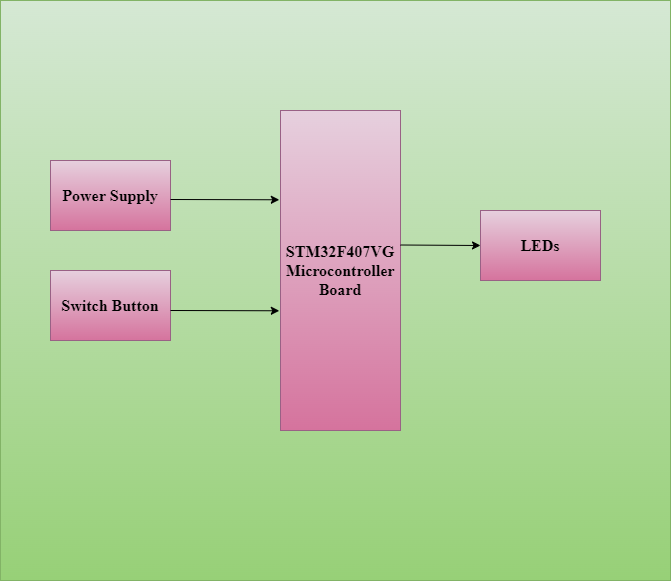

The diagram above was exported from draw.io. Its source (the exported page's mxGraphModel, read from the mxfile embedded in the PNG):
<mxGraphModel dx="1038" dy="547" grid="1" gridSize="10" guides="1" tooltips="1" connect="1" arrows="1" fold="1" page="1" pageScale="1" pageWidth="850" pageHeight="1100" math="0" shadow="0">
  <root>
    <mxCell id="0" />
    <mxCell id="1" parent="0" />
    <mxCell id="e4OsqimBMi3jAq2TmBI6-1" value="" style="rounded=0;whiteSpace=wrap;html=1;fontFamily=Times New Roman;fontSize=16;fillColor=#d5e8d4;strokeColor=#82b366;gradientColor=#97d077;" vertex="1" parent="1">
      <mxGeometry x="80" y="10" width="670" height="580" as="geometry" />
    </mxCell>
    <mxCell id="e4OsqimBMi3jAq2TmBI6-2" value="&lt;b&gt;Power Supply&lt;/b&gt;" style="rounded=0;whiteSpace=wrap;html=1;fontFamily=Times New Roman;fontSize=16;fillColor=#e6d0de;gradientColor=#d5739d;strokeColor=#996185;" vertex="1" parent="1">
      <mxGeometry x="130" y="170" width="120" height="70" as="geometry" />
    </mxCell>
    <mxCell id="e4OsqimBMi3jAq2TmBI6-3" value="&lt;b&gt;Switch Button&lt;/b&gt;" style="rounded=0;whiteSpace=wrap;html=1;fontFamily=Times New Roman;fontSize=16;fillColor=#e6d0de;gradientColor=#d5739d;strokeColor=#996185;" vertex="1" parent="1">
      <mxGeometry x="130" y="280" width="120" height="70" as="geometry" />
    </mxCell>
    <mxCell id="e4OsqimBMi3jAq2TmBI6-4" value="&lt;b&gt;STM32F407VG&lt;br&gt;Microcontroller&lt;br&gt;Board&lt;/b&gt;" style="rounded=0;whiteSpace=wrap;html=1;fontFamily=Times New Roman;fontSize=16;fillColor=#e6d0de;gradientColor=#d5739d;strokeColor=#996185;" vertex="1" parent="1">
      <mxGeometry x="360" y="120" width="120" height="320" as="geometry" />
    </mxCell>
    <mxCell id="e4OsqimBMi3jAq2TmBI6-5" value="" style="endArrow=classic;html=1;rounded=0;fontFamily=Times New Roman;fontSize=16;entryX=-0.01;entryY=0.279;entryDx=0;entryDy=0;entryPerimeter=0;" edge="1" parent="1" target="e4OsqimBMi3jAq2TmBI6-4">
      <mxGeometry width="50" height="50" relative="1" as="geometry">
        <mxPoint x="250" y="209" as="sourcePoint" />
        <mxPoint x="450" y="250" as="targetPoint" />
      </mxGeometry>
    </mxCell>
    <mxCell id="e4OsqimBMi3jAq2TmBI6-6" value="" style="endArrow=classic;html=1;rounded=0;fontFamily=Times New Roman;fontSize=16;entryX=-0.01;entryY=0.279;entryDx=0;entryDy=0;entryPerimeter=0;" edge="1" parent="1">
      <mxGeometry width="50" height="50" relative="1" as="geometry">
        <mxPoint x="250" y="320" as="sourcePoint" />
        <mxPoint x="358.79999999999995" y="320.28" as="targetPoint" />
      </mxGeometry>
    </mxCell>
    <mxCell id="e4OsqimBMi3jAq2TmBI6-8" value="&lt;b&gt;LEDs&lt;/b&gt;" style="rounded=0;whiteSpace=wrap;html=1;fontFamily=Times New Roman;fontSize=16;fillColor=#e6d0de;gradientColor=#d5739d;strokeColor=#996185;" vertex="1" parent="1">
      <mxGeometry x="560" y="220" width="120" height="70" as="geometry" />
    </mxCell>
    <mxCell id="e4OsqimBMi3jAq2TmBI6-9" value="" style="endArrow=classic;html=1;rounded=0;fontFamily=Times New Roman;fontSize=16;entryX=0;entryY=0.5;entryDx=0;entryDy=0;" edge="1" parent="1" target="e4OsqimBMi3jAq2TmBI6-8">
      <mxGeometry width="50" height="50" relative="1" as="geometry">
        <mxPoint x="480" y="254.5" as="sourcePoint" />
        <mxPoint x="588.8" y="254.77999999999997" as="targetPoint" />
      </mxGeometry>
    </mxCell>
  </root>
</mxGraphModel>